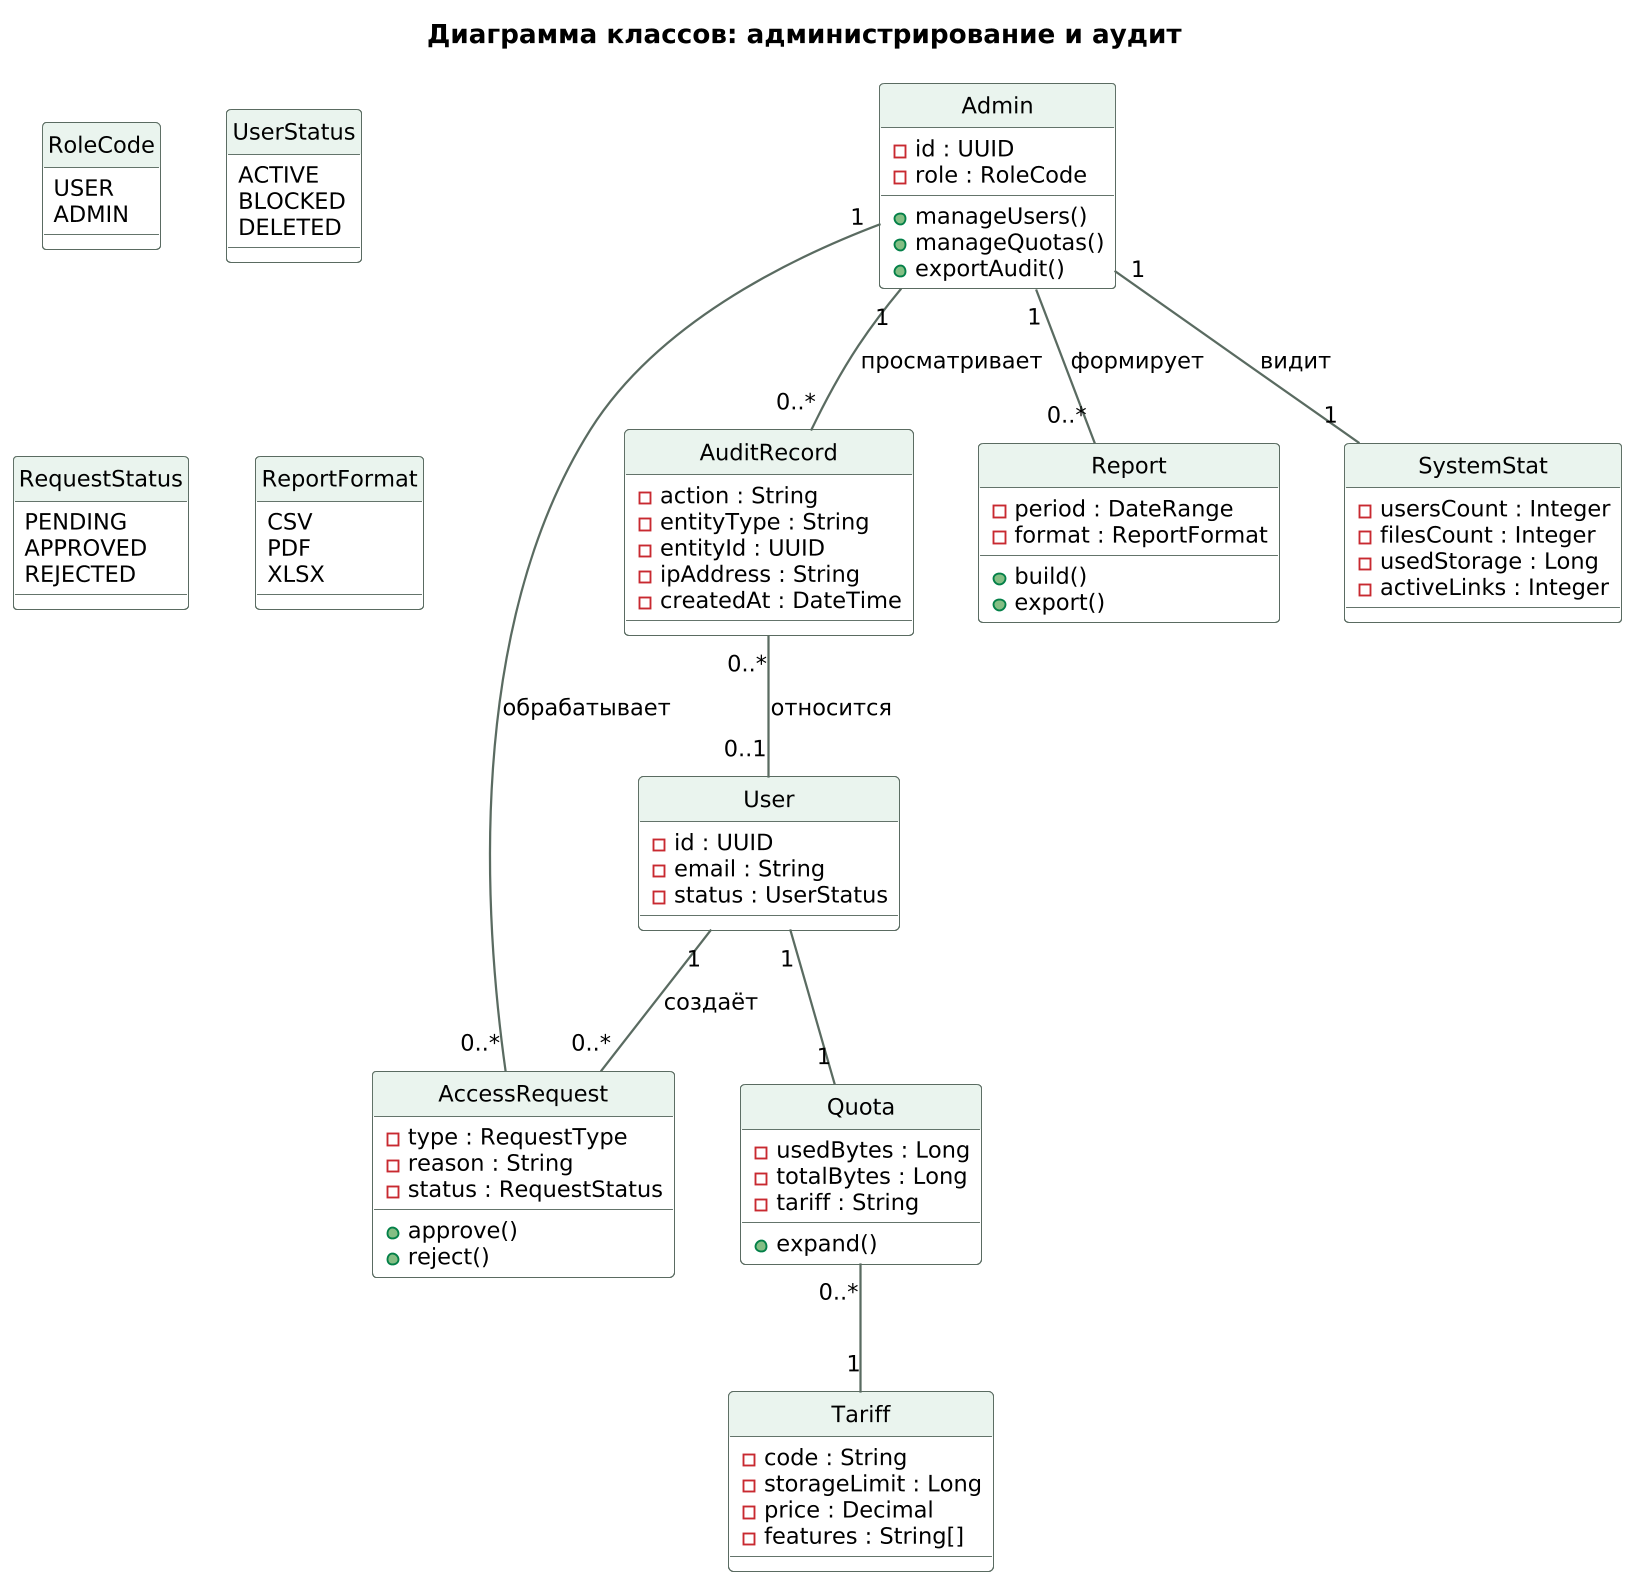

The diagram above was rendered by PlantUML. Its source (embedded in the PNG):
@startuml
!include style.puml
hide circle
title Диаграмма классов: администрирование и аудит

class Admin {
  - id : UUID
  - role : RoleCode
  + manageUsers()
  + manageQuotas()
  + exportAudit()
}

class User {
  - id : UUID
  - email : String
  - status : UserStatus
}

class Quota {
  - usedBytes : Long
  - totalBytes : Long
  - tariff : String
  + expand()
}

class Tariff {
  - code : String
  - storageLimit : Long
  - price : Decimal
  - features : String[]
}

class AccessRequest {
  - type : RequestType
  - reason : String
  - status : RequestStatus
  + approve()
  + reject()
}

class AuditRecord {
  - action : String
  - entityType : String
  - entityId : UUID
  - ipAddress : String
  - createdAt : DateTime
}

class Report {
  - period : DateRange
  - format : ReportFormat
  + build()
  + export()
}

class SystemStat {
  - usersCount : Integer
  - filesCount : Integer
  - usedStorage : Long
  - activeLinks : Integer
}

enum RoleCode {
  USER
  ADMIN
}
enum UserStatus {
  ACTIVE
  BLOCKED
  DELETED
}
enum RequestStatus {
  PENDING
  APPROVED
  REJECTED
}
enum ReportFormat {
  CSV
  PDF
  XLSX
}

Admin "1" -- "0..*" AuditRecord : просматривает
Admin "1" -- "0..*" AccessRequest : обрабатывает
Admin "1" -- "0..*" Report : формирует
Admin "1" -- "1" SystemStat : видит
User "1" -- "1" Quota
Quota "0..*" -- "1" Tariff
User "1" -- "0..*" AccessRequest : создаёт
AuditRecord "0..*" -- "0..1" User : относится
@enduml